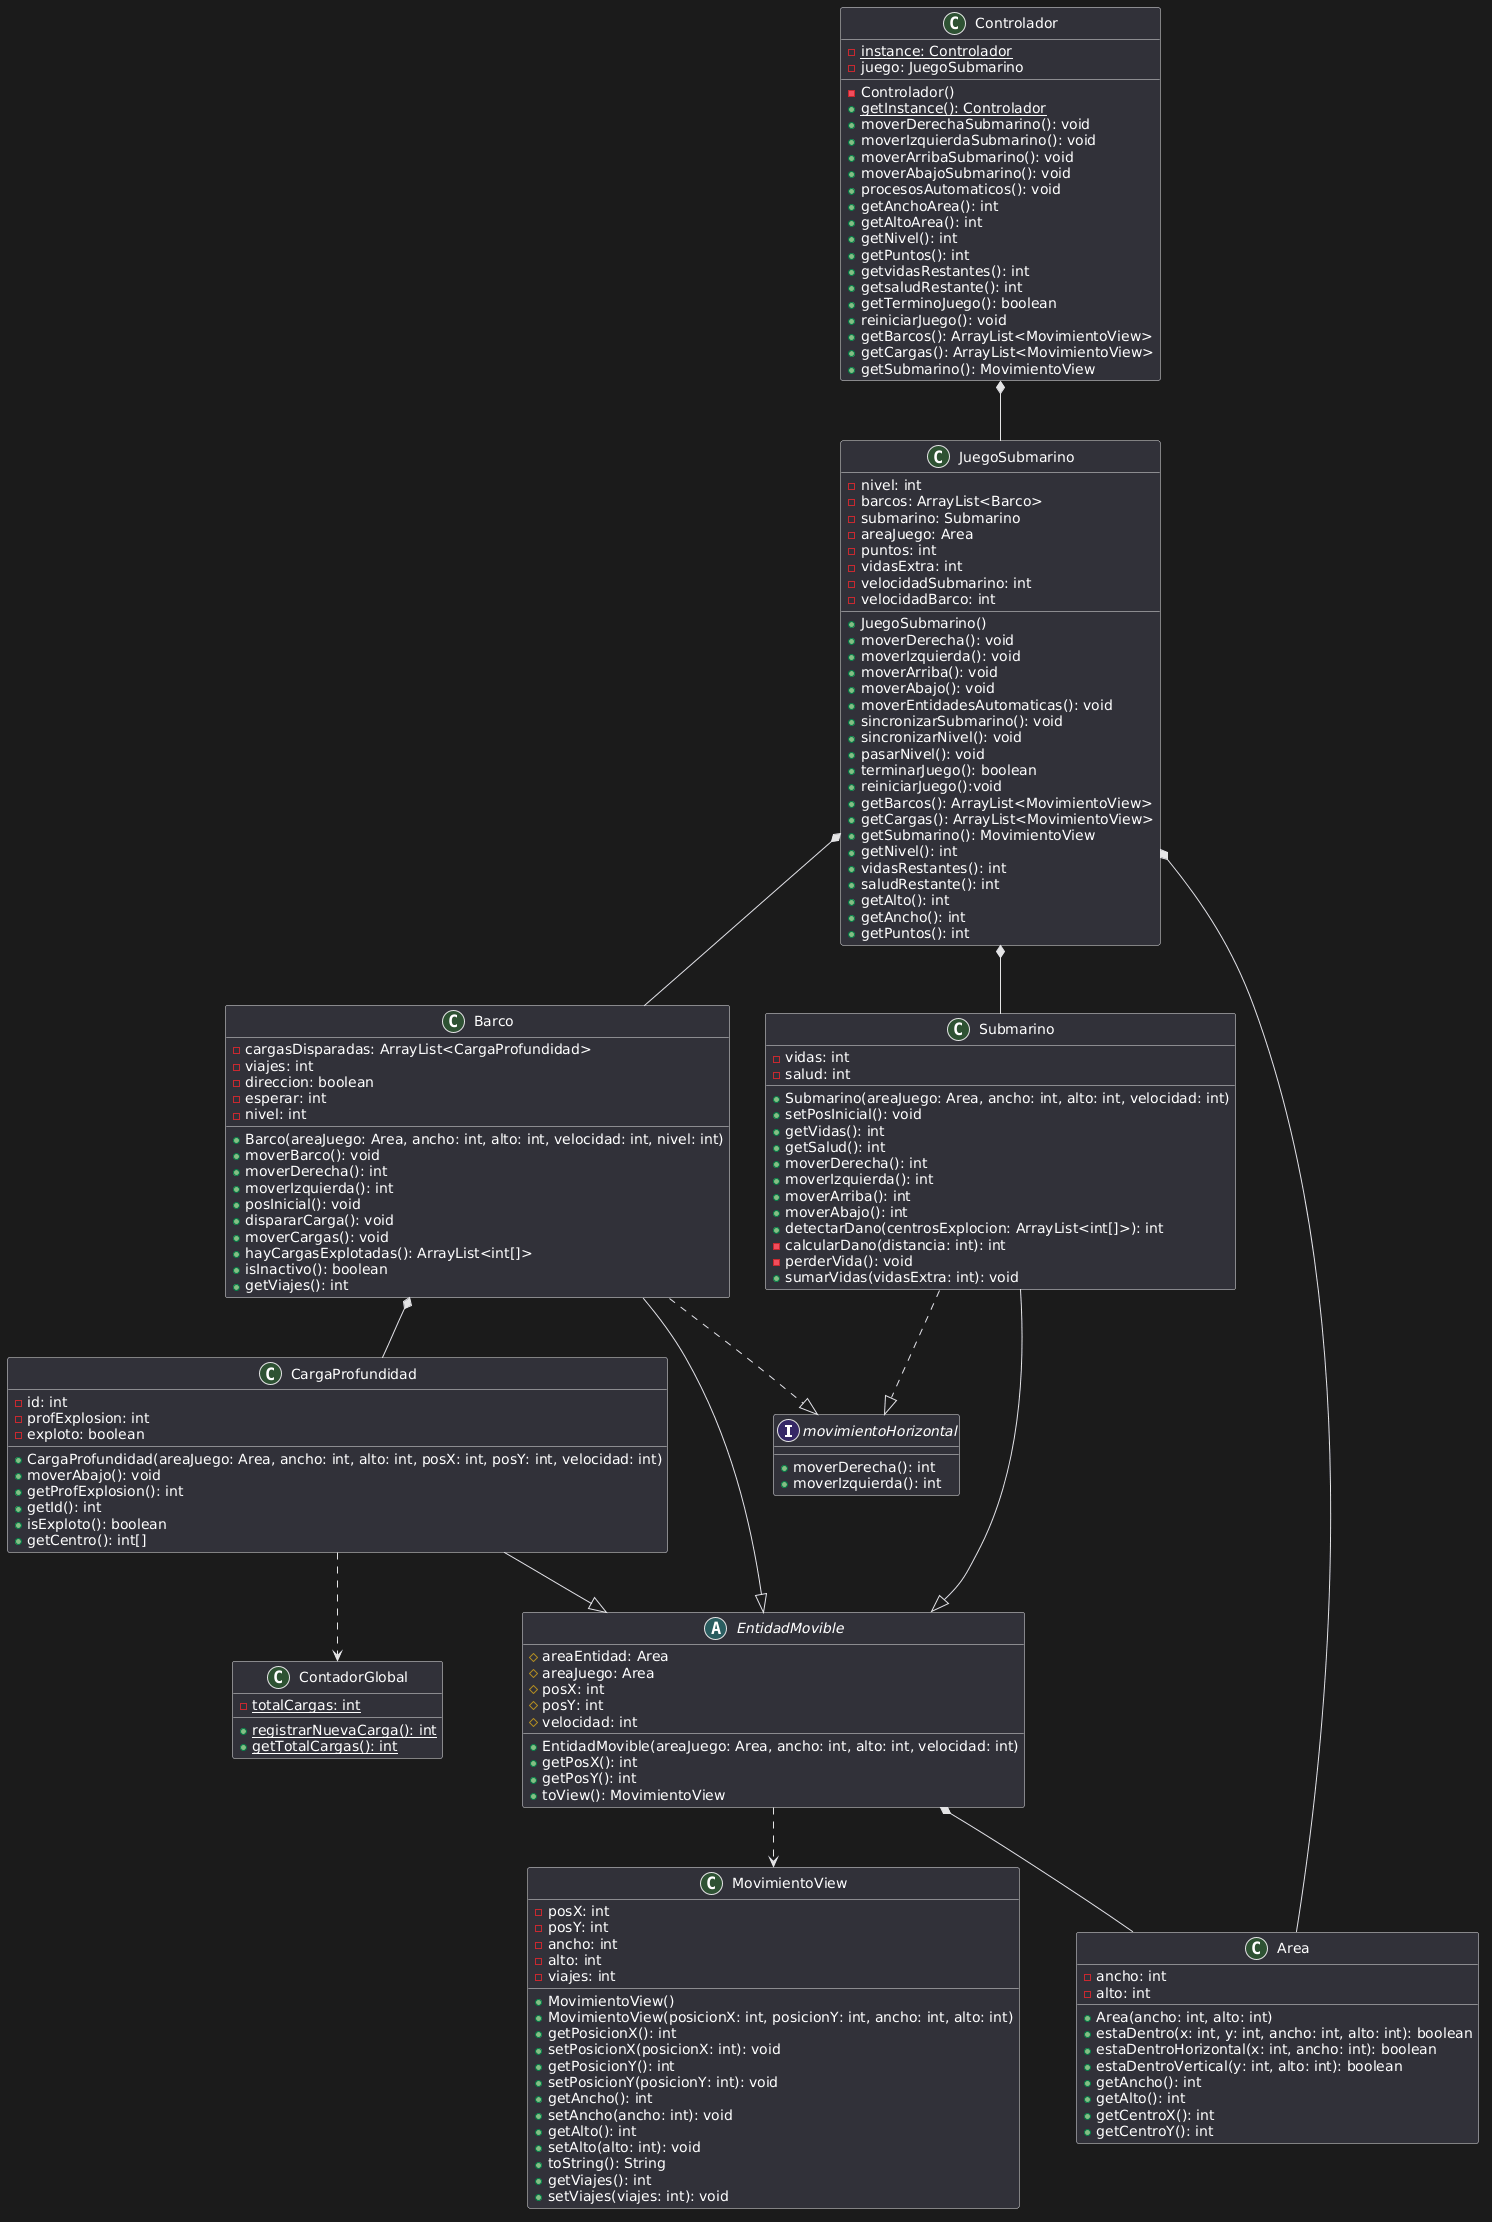

The diagram above was rendered by PlantUML. Its source (embedded in the PNG):
@startuml
interface movimientoHorizontal {
    + moverDerecha(): int
    + moverIzquierda(): int
}

abstract class EntidadMovible {
    # areaEntidad: Area
    # areaJuego: Area
    # posX: int
    # posY: int
    # velocidad: int
    + EntidadMovible(areaJuego: Area, ancho: int, alto: int, velocidad: int)
    + getPosX(): int
    + getPosY(): int
    + toView(): MovimientoView
}

class Barco {
    - cargasDisparadas: ArrayList<CargaProfundidad>
    - viajes: int
    - direccion: boolean
    - esperar: int
    - nivel: int
    + Barco(areaJuego: Area, ancho: int, alto: int, velocidad: int, nivel: int)
    + moverBarco(): void
    + moverDerecha(): int
    + moverIzquierda(): int
    + posInicial(): void
    + dispararCarga(): void
    + moverCargas(): void
    + hayCargasExplotadas(): ArrayList<int[]>
    + isInactivo(): boolean
    + getViajes(): int
}

class Submarino {
    - vidas: int
    - salud: int
    + Submarino(areaJuego: Area, ancho: int, alto: int, velocidad: int)
    + setPosInicial(): void
    + getVidas(): int
    + getSalud(): int
    + moverDerecha(): int
    + moverIzquierda(): int
    + moverArriba(): int
    + moverAbajo(): int
    + detectarDano(centrosExplocion: ArrayList<int[]>): int
    - calcularDano(distancia: int): int
    - perderVida(): void
    + sumarVidas(vidasExtra: int): void
}

class CargaProfundidad {
    - id: int
    - profExplosion: int
    - exploto: boolean
    + CargaProfundidad(areaJuego: Area, ancho: int, alto: int, posX: int, posY: int, velocidad: int)
    + moverAbajo(): void
    + getProfExplosion(): int
    + getId(): int
    + isExploto(): boolean
    + getCentro(): int[]
}

class Area {
    - ancho: int
    - alto: int
    + Area(ancho: int, alto: int)
    + estaDentro(x: int, y: int, ancho: int, alto: int): boolean
    + estaDentroHorizontal(x: int, ancho: int): boolean
    + estaDentroVertical(y: int, alto: int): boolean
    + getAncho(): int
    + getAlto(): int
    + getCentroX(): int
    + getCentroY(): int
}

class ContadorGlobal {
    - {static} totalCargas: int
    + {static} registrarNuevaCarga(): int
    + {static} getTotalCargas(): int
}

class MovimientoView {
    - posX: int
    - posY: int
    - ancho: int
    - alto: int
    - viajes: int
    + MovimientoView()
    + MovimientoView(posicionX: int, posicionY: int, ancho: int, alto: int)
    + getPosicionX(): int
    + setPosicionX(posicionX: int): void
    + getPosicionY(): int
    + setPosicionY(posicionY: int): void
    + getAncho(): int
    + setAncho(ancho: int): void
    + getAlto(): int
    + setAlto(alto: int): void
    + toString(): String
    + getViajes(): int
    + setViajes(viajes: int): void
}

class JuegoSubmarino {
    - nivel: int
    - barcos: ArrayList<Barco>
    - submarino: Submarino
    - areaJuego: Area
    - puntos: int
    - vidasExtra: int
    - velocidadSubmarino: int
    - velocidadBarco: int
    + JuegoSubmarino()
    + moverDerecha(): void
    + moverIzquierda(): void
    + moverArriba(): void
    + moverAbajo(): void
    + moverEntidadesAutomaticas(): void
    + sincronizarSubmarino(): void
    + sincronizarNivel(): void
    + pasarNivel(): void
    + terminarJuego(): boolean
    + reiniciarJuego():void
    + getBarcos(): ArrayList<MovimientoView>
    + getCargas(): ArrayList<MovimientoView>
    + getSubmarino(): MovimientoView
    + getNivel(): int
    + vidasRestantes(): int
    + saludRestante(): int
    + getAlto(): int
    + getAncho(): int
    + getPuntos(): int
}

class Controlador {
    - {static} instance: Controlador
    - juego: JuegoSubmarino
    - Controlador()
    + {static} getInstance(): Controlador
    + moverDerechaSubmarino(): void
    + moverIzquierdaSubmarino(): void
    + moverArribaSubmarino(): void
    + moverAbajoSubmarino(): void
    + procesosAutomaticos(): void
    + getAnchoArea(): int
    + getAltoArea(): int
    + getNivel(): int
    + getPuntos(): int
    + getvidasRestantes(): int
    + getsaludRestante(): int
    + getTerminoJuego(): boolean
    + reiniciarJuego(): void
    + getBarcos(): ArrayList<MovimientoView>
    + getCargas(): ArrayList<MovimientoView>
    + getSubmarino(): MovimientoView
}

Barco --|> EntidadMovible
Submarino --|> EntidadMovible
CargaProfundidad --|> EntidadMovible
Barco ..|> movimientoHorizontal
Submarino ..|> movimientoHorizontal
EntidadMovible *-- Area
EntidadMovible ..> MovimientoView
Barco *-- CargaProfundidad
CargaProfundidad ..> ContadorGlobal
JuegoSubmarino *-- Barco
JuegoSubmarino *-- Submarino
JuegoSubmarino *-- Area
Controlador *-- JuegoSubmarino
@enduml